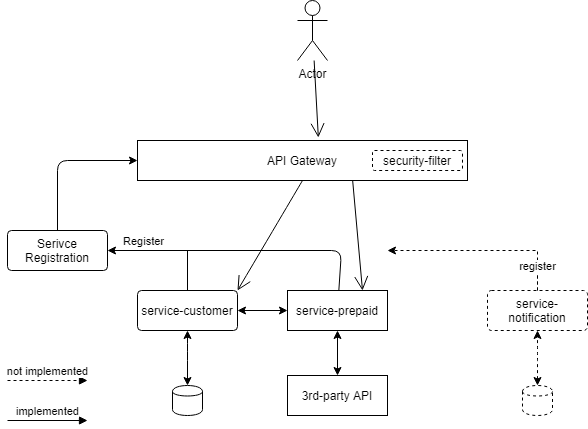

The diagram above was exported from draw.io. Its source (the exported page's mxGraphModel, read from the mxfile embedded in the PNG):
<mxGraphModel dx="2032" dy="732" grid="1" gridSize="10" guides="1" tooltips="1" connect="1" arrows="1" fold="1" page="1" pageScale="1" pageWidth="850" pageHeight="1100" math="0" shadow="0">
  <root>
    <mxCell id="s-dWIcbjYyZgfZex72HS-0" />
    <mxCell id="s-dWIcbjYyZgfZex72HS-1" parent="s-dWIcbjYyZgfZex72HS-0" />
    <mxCell id="s-dWIcbjYyZgfZex72HS-25" value="service-prepaid" style="rounded=1;arcSize=0;whiteSpace=wrap;html=1;align=center;" parent="s-dWIcbjYyZgfZex72HS-1" vertex="1">
      <mxGeometry x="250" y="310" width="100" height="40" as="geometry" />
    </mxCell>
    <mxCell id="s-dWIcbjYyZgfZex72HS-26" value="service-customer" style="rounded=1;arcSize=10;whiteSpace=wrap;html=1;align=center;" parent="s-dWIcbjYyZgfZex72HS-1" vertex="1">
      <mxGeometry x="100" y="310" width="100" height="40" as="geometry" />
    </mxCell>
    <mxCell id="s-dWIcbjYyZgfZex72HS-27" value="API Gateway" style="rounded=1;arcSize=0;whiteSpace=wrap;html=1;align=center;" parent="s-dWIcbjYyZgfZex72HS-1" vertex="1">
      <mxGeometry x="100" y="160" width="330" height="40" as="geometry" />
    </mxCell>
    <mxCell id="s-dWIcbjYyZgfZex72HS-30" value="Actor" style="shape=umlActor;verticalLabelPosition=bottom;verticalAlign=top;html=1;outlineConnect=0;" parent="s-dWIcbjYyZgfZex72HS-1" vertex="1">
      <mxGeometry x="260" y="20" width="30" height="60" as="geometry" />
    </mxCell>
    <mxCell id="s-dWIcbjYyZgfZex72HS-38" value="" style="shape=cylinder;whiteSpace=wrap;html=1;boundedLbl=1;backgroundOutline=1;" parent="s-dWIcbjYyZgfZex72HS-1" vertex="1">
      <mxGeometry x="135" y="405" width="30" height="30" as="geometry" />
    </mxCell>
    <mxCell id="s-dWIcbjYyZgfZex72HS-39" value="3rd-party API" style="rounded=1;arcSize=0;whiteSpace=wrap;html=1;align=center;" parent="s-dWIcbjYyZgfZex72HS-1" vertex="1">
      <mxGeometry x="250" y="395" width="100" height="40" as="geometry" />
    </mxCell>
    <mxCell id="s-dWIcbjYyZgfZex72HS-40" value="" style="endArrow=classic;startArrow=classic;html=1;entryX=0;entryY=0.5;entryDx=0;entryDy=0;exitX=1;exitY=0.5;exitDx=0;exitDy=0;" parent="s-dWIcbjYyZgfZex72HS-1" source="s-dWIcbjYyZgfZex72HS-26" target="s-dWIcbjYyZgfZex72HS-25" edge="1">
      <mxGeometry width="50" height="50" relative="1" as="geometry">
        <mxPoint x="250" y="320" as="sourcePoint" />
        <mxPoint x="160" y="200" as="targetPoint" />
        <Array as="points" />
      </mxGeometry>
    </mxCell>
    <mxCell id="s-dWIcbjYyZgfZex72HS-45" value="" style="endArrow=classic;startArrow=classic;html=1;exitX=0.5;exitY=0;exitDx=0;exitDy=0;" parent="s-dWIcbjYyZgfZex72HS-1" source="s-dWIcbjYyZgfZex72HS-38" target="s-dWIcbjYyZgfZex72HS-26" edge="1">
      <mxGeometry width="50" height="50" relative="1" as="geometry">
        <mxPoint x="210" y="340" as="sourcePoint" />
        <mxPoint x="260" y="340" as="targetPoint" />
        <Array as="points">
          <mxPoint x="150" y="370" />
        </Array>
      </mxGeometry>
    </mxCell>
    <mxCell id="s-dWIcbjYyZgfZex72HS-46" value="" style="endArrow=classic;startArrow=classic;html=1;entryX=0.5;entryY=1;entryDx=0;entryDy=0;exitX=0.5;exitY=0;exitDx=0;exitDy=0;" parent="s-dWIcbjYyZgfZex72HS-1" source="s-dWIcbjYyZgfZex72HS-39" target="s-dWIcbjYyZgfZex72HS-25" edge="1">
      <mxGeometry width="50" height="50" relative="1" as="geometry">
        <mxPoint x="160" y="415" as="sourcePoint" />
        <mxPoint x="160" y="360" as="targetPoint" />
        <Array as="points" />
      </mxGeometry>
    </mxCell>
    <mxCell id="s-dWIcbjYyZgfZex72HS-47" value="" style="endArrow=classic;html=1;entryX=1;entryY=0.5;entryDx=0;entryDy=0;" parent="s-dWIcbjYyZgfZex72HS-1" source="s-dWIcbjYyZgfZex72HS-25" target="s-dWIcbjYyZgfZex72HS-24" edge="1">
      <mxGeometry width="50" height="50" relative="1" as="geometry">
        <mxPoint x="150" y="250" as="sourcePoint" />
        <mxPoint x="90" y="270" as="targetPoint" />
        <Array as="points">
          <mxPoint x="304" y="270" />
        </Array>
      </mxGeometry>
    </mxCell>
    <mxCell id="s-dWIcbjYyZgfZex72HS-55" value="Register" style="edgeLabel;html=1;align=center;verticalAlign=middle;resizable=0;points=[];" parent="s-dWIcbjYyZgfZex72HS-47" vertex="1" connectable="0">
      <mxGeometry x="0.6947" y="3" relative="1" as="geometry">
        <mxPoint x="-7" y="-13" as="offset" />
      </mxGeometry>
    </mxCell>
    <mxCell id="s-dWIcbjYyZgfZex72HS-48" value="" style="endArrow=none;html=1;exitX=0.5;exitY=0;exitDx=0;exitDy=0;" parent="s-dWIcbjYyZgfZex72HS-1" source="s-dWIcbjYyZgfZex72HS-26" edge="1">
      <mxGeometry width="50" height="50" relative="1" as="geometry">
        <mxPoint x="150" y="250" as="sourcePoint" />
        <mxPoint x="150" y="270" as="targetPoint" />
      </mxGeometry>
    </mxCell>
    <mxCell id="s-dWIcbjYyZgfZex72HS-49" value="" style="endArrow=classic;html=1;exitX=0.5;exitY=0;exitDx=0;exitDy=0;" parent="s-dWIcbjYyZgfZex72HS-1" source="s-dWIcbjYyZgfZex72HS-24" edge="1">
      <mxGeometry width="50" height="50" relative="1" as="geometry">
        <mxPoint x="150" y="250" as="sourcePoint" />
        <mxPoint x="100" y="180" as="targetPoint" />
        <Array as="points">
          <mxPoint x="20" y="180" />
        </Array>
      </mxGeometry>
    </mxCell>
    <mxCell id="s-dWIcbjYyZgfZex72HS-53" value="" style="endArrow=open;endSize=12;html=1;exitX=0.5;exitY=1;exitDx=0;exitDy=0;entryX=1;entryY=0;entryDx=0;entryDy=0;curved=1;" parent="s-dWIcbjYyZgfZex72HS-1" source="s-dWIcbjYyZgfZex72HS-27" target="s-dWIcbjYyZgfZex72HS-26" edge="1">
      <mxGeometry x="-0.2495" y="-9" width="160" relative="1" as="geometry">
        <mxPoint x="370" y="130" as="sourcePoint" />
        <mxPoint x="160" y="300" as="targetPoint" />
        <mxPoint as="offset" />
      </mxGeometry>
    </mxCell>
    <mxCell id="s-dWIcbjYyZgfZex72HS-54" value="" style="endArrow=open;endSize=12;html=1;entryX=0.75;entryY=0;entryDx=0;entryDy=0;exitX=0.652;exitY=1;exitDx=0;exitDy=0;exitPerimeter=0;" parent="s-dWIcbjYyZgfZex72HS-1" source="s-dWIcbjYyZgfZex72HS-27" target="s-dWIcbjYyZgfZex72HS-25" edge="1">
      <mxGeometry x="0.0367" y="21" width="160" relative="1" as="geometry">
        <mxPoint x="250" y="220" as="sourcePoint" />
        <mxPoint x="365" y="220" as="targetPoint" />
        <mxPoint x="-1" as="offset" />
      </mxGeometry>
    </mxCell>
    <mxCell id="s-dWIcbjYyZgfZex72HS-24" value="Serivce Registration" style="rounded=1;arcSize=10;whiteSpace=wrap;html=1;align=center;" parent="s-dWIcbjYyZgfZex72HS-1" vertex="1">
      <mxGeometry x="-30" y="250" width="100" height="40" as="geometry" />
    </mxCell>
    <mxCell id="jBVfAHmyIamAXxnXsF7L-0" value="" style="endArrow=open;endSize=12;html=1;entryX=0.548;entryY=-0.075;entryDx=0;entryDy=0;entryPerimeter=0;" parent="s-dWIcbjYyZgfZex72HS-1" source="s-dWIcbjYyZgfZex72HS-30" target="s-dWIcbjYyZgfZex72HS-27" edge="1">
      <mxGeometry x="-0.2395" y="-13" width="160" relative="1" as="geometry">
        <mxPoint x="215" y="100" as="sourcePoint" />
        <mxPoint x="200" y="210" as="targetPoint" />
        <mxPoint as="offset" />
      </mxGeometry>
    </mxCell>
    <mxCell id="jBVfAHmyIamAXxnXsF7L-5" style="edgeStyle=orthogonalEdgeStyle;rounded=0;orthogonalLoop=1;jettySize=auto;html=1;dashed=1;" parent="s-dWIcbjYyZgfZex72HS-1" source="jBVfAHmyIamAXxnXsF7L-1" edge="1">
      <mxGeometry relative="1" as="geometry">
        <mxPoint x="350" y="270" as="targetPoint" />
        <Array as="points">
          <mxPoint x="500" y="280" />
          <mxPoint x="500" y="280" />
        </Array>
      </mxGeometry>
    </mxCell>
    <mxCell id="jBVfAHmyIamAXxnXsF7L-1" value="service-notification" style="rounded=1;arcSize=10;whiteSpace=wrap;html=1;align=center;dashed=1;" parent="s-dWIcbjYyZgfZex72HS-1" vertex="1">
      <mxGeometry x="450" y="310" width="100" height="40" as="geometry" />
    </mxCell>
    <mxCell id="jBVfAHmyIamAXxnXsF7L-2" value="" style="shape=cylinder;whiteSpace=wrap;html=1;boundedLbl=1;backgroundOutline=1;dashed=1;" parent="s-dWIcbjYyZgfZex72HS-1" vertex="1">
      <mxGeometry x="485" y="405" width="30" height="30" as="geometry" />
    </mxCell>
    <mxCell id="jBVfAHmyIamAXxnXsF7L-3" value="" style="endArrow=classic;startArrow=classic;html=1;exitX=0.5;exitY=0;exitDx=0;exitDy=0;dashed=1;" parent="s-dWIcbjYyZgfZex72HS-1" source="jBVfAHmyIamAXxnXsF7L-2" edge="1">
      <mxGeometry width="50" height="50" relative="1" as="geometry">
        <mxPoint x="560" y="340" as="sourcePoint" />
        <mxPoint x="500" y="350" as="targetPoint" />
        <Array as="points">
          <mxPoint x="500" y="370" />
        </Array>
      </mxGeometry>
    </mxCell>
    <mxCell id="jBVfAHmyIamAXxnXsF7L-4" value="register" style="html=1;verticalAlign=bottom;endArrow=block;dashed=1;exitX=0.5;exitY=0;exitDx=0;exitDy=0;" parent="s-dWIcbjYyZgfZex72HS-1" source="jBVfAHmyIamAXxnXsF7L-1" edge="1">
      <mxGeometry width="80" relative="1" as="geometry">
        <mxPoint x="500" y="250" as="sourcePoint" />
        <mxPoint x="500" y="280" as="targetPoint" />
      </mxGeometry>
    </mxCell>
    <mxCell id="jBVfAHmyIamAXxnXsF7L-6" value="not implemented" style="html=1;verticalAlign=bottom;endArrow=block;dashed=1;" parent="s-dWIcbjYyZgfZex72HS-1" edge="1">
      <mxGeometry width="80" relative="1" as="geometry">
        <mxPoint x="-30" y="400" as="sourcePoint" />
        <mxPoint x="50" y="400" as="targetPoint" />
        <mxPoint as="offset" />
      </mxGeometry>
    </mxCell>
    <mxCell id="jBVfAHmyIamAXxnXsF7L-7" value="security-filter" style="rounded=1;arcSize=10;whiteSpace=wrap;html=1;align=center;dashed=1;" parent="s-dWIcbjYyZgfZex72HS-1" vertex="1">
      <mxGeometry x="335" y="170" width="90" height="20" as="geometry" />
    </mxCell>
    <mxCell id="jBVfAHmyIamAXxnXsF7L-8" value="implemented" style="html=1;verticalAlign=bottom;endArrow=block;" parent="s-dWIcbjYyZgfZex72HS-1" edge="1">
      <mxGeometry width="80" relative="1" as="geometry">
        <mxPoint x="-30" y="440" as="sourcePoint" />
        <mxPoint x="50" y="440" as="targetPoint" />
      </mxGeometry>
    </mxCell>
  </root>
</mxGraphModel>